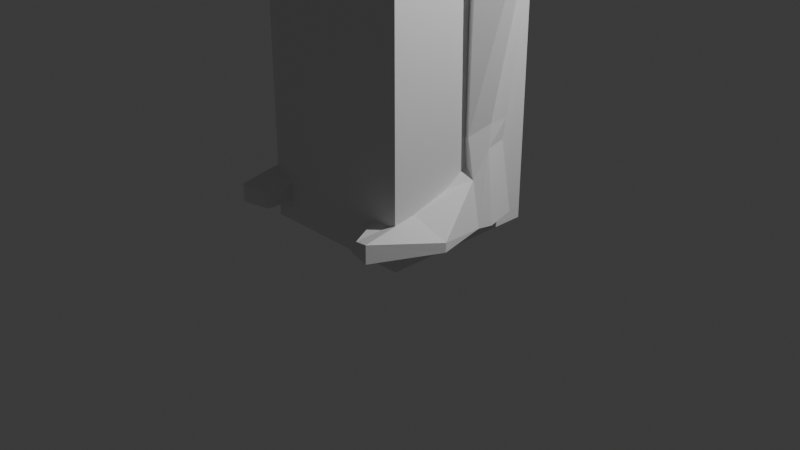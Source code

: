 # Source: CharacterMain.blend  (saved by Blender 4.4.32; exported with 4.5.12 LTS)
import bpy
from mathutils import Matrix  # noqa: F401  (used for matrix-valued properties, if any)

bpy.ops.wm.read_factory_settings(use_empty=True)
scene = bpy.context.scene
scene.name = 'Scene'

# ---- collections
col_collection = bpy.data.collections.new('Collection'); scene.collection.children.link(col_collection)

# ---- materials (node trees are filled in below, after node groups)
mat_material = bpy.data.materials.new('Material')
mat_material.alpha_threshold = 0.0
mat_material.roughness = 0.5
mat_material.line_color = (0.0, 0.0, 0.0, 1.0)

# ---- material node trees
mat_material.use_nodes = True; mat_material.node_tree.nodes.clear()
_N = mat_material.node_tree.nodes; _L = mat_material.node_tree.links
n0 = _N.new('ShaderNodeOutputMaterial'); n0.name = 'Material Output'; n0.location = (300, 300)
n1 = _N.new('ShaderNodeBsdfPrincipled'); n1.name = 'Principled BSDF'; n1.location = (10, 300)
n1.inputs[3].default_value = 1.45
_L.new(n1.outputs[0], n0.inputs[0])
n0.is_active_output = True

# ---- world
world_world = bpy.data.worlds.new('World'); scene.world = world_world
world_world.use_nodes = True; world_world.node_tree.nodes.clear()
_N = world_world.node_tree.nodes; _L = world_world.node_tree.links
n0 = _N.new('ShaderNodeOutputWorld'); n0.name = 'World Output'; n0.location = (300, 300)
n1 = _N.new('ShaderNodeBackground'); n1.name = 'Background'; n1.location = (10, 300)
n1.inputs[0].default_value = (0.05088, 0.05088, 0.05088, 1.0)
_L.new(n1.outputs[0], n0.inputs[0])
n0.is_active_output = True
world_world.color = (0.05088, 0.05088, 0.05088)
world_world.sun_shadow_jitter_overblur = 0.0

# ---- cameras
cam_camera = bpy.data.cameras.new('Camera')
cam_camera.clip_end = 100.0
cam_camera.ortho_scale = 7.314

# ---- lights
light_light = bpy.data.lights.new('Light', 'POINT')
light_light.energy = 1000.0
light_light.shadow_soft_size = 0.1

# ---- meshes
me_cube = bpy.data.meshes.new('Cube')
me_cube.from_pydata([(1.0, 1.0, 1.0), (1.0, 1.0, -1.0), (1.0, -1.0, 1.0), (1.0, -1.0, -1.0), (-1.0, 1.0, 1.0), (-1.0, 1.0, -1.0), (-1.0, -1.0, 1.0), (-1.0, -1.0, -1.0)], [], [(0, 4, 6, 2), (3, 2, 6, 7), (7, 6, 4, 5), (5, 1, 3, 7), (1, 0, 2, 3), (5, 4, 0, 1)])
_uv = me_cube.uv_layers.new(name='UVMap')
_uv.uv.foreach_set('vector', [0.625, 0.5, 0.875, 0.5, 0.875, 0.75, 0.625, 0.75, 0.375, 0.75, 0.625, 0.75, 0.625, 1.0, 0.375, 1.0, 0.375, 0.0, 0.625, 0.0, 0.625, 0.25, 0.375, 0.25, 0.125, 0.5, 0.375, 0.5, 0.375, 0.75, 0.125, 0.75, 0.375, 0.5, 0.625, 0.5, 0.625, 0.75, 0.375, 0.75, 0.375, 0.25, 0.625, 0.25, 0.625, 0.5, 0.375, 0.5])
me_cube.materials.append(mat_material)
me_cube.use_mirror_vertex_groups = False
me_cube.update()
me_cube_007 = bpy.data.meshes.new('Cube.007')
me_cube_007.from_pydata([(0.5, -0.4308, -0.7544), (0.5, -0.4308, 0.2456), (0.3861, 0.4566, -0.828), (0.5, 0.5692, 0.2456), (1.226e-08, 0.5412, -0.9012), (-5.588e-09, 0.6788, 0.3552), (0.5147, 0.6788, -0.2444), (0.4555, 0.05852, -0.8657), (0.6096, 0.06923, 0.3552), (0.5706, -0.4299, -0.2458), (-1.211e-08, -0.5966, -0.8494), (-9.313e-10, -0.5403, 0.3552), (9.313e-09, 0.9087, -0.2544), (0.7447, 0.06923, -0.2444), (-9.313e-09, -0.7564, -0.2544), (-9.313e-10, 0.06923, 0.5192), (0.2967, -0.04806, -1.264), (0.3606, 0.1623, -1.206), (-0.000108, -0.1146, -1.274), (0.5, 0.5692, -0.7544), (1.583e-08, 0.6788, -0.8494), (0.6096, 0.06923, -0.864), (0.4307, -0.4308, -1.262), (0.5113, 0.06923, -1.16), (-1.211e-08, -0.5403, -1.394), (0.3389, 0.4648, -1.189), (-0.001109, 0.5615, -1.184), (1.014, 0.8393, -6.721), (1.329, 0.9365, -1.921), (3.725e-09, 0.7388, -1.79), (1.202, -0.1383, -6.328), (1.82, 0.9512, -2.482), (3.725e-09, -0.9537, -6.263), (1.329, 0.9811, -2.98), (0.6016, 0.5876, -5.451), (0.657, -0.612, -5.375), (0.0, 1.2, -3.588), (0.0, 0.5933, -5.446), (1.513, -0.1529, -3.086), (0.9537, -0.177, -5.394), (1.099, -0.6026, -3.355), (0.0, -0.7825, -3.392), (1.005, -0.5181, -2.156), (1.329, 0.9365, -1.921), (3.725e-09, 0.7388, -1.79), (-6.317e-08, -0.7099, -2.156), (1.52, 0.195, -1.921), (0.9666, -0.8772, -6.554), (0.0, 1.066, -6.519), (-0.007007, -0.836, -7.367), (0.5498, -0.7306, -7.149), (0.6007, 1.029, -7.097), (-0.0153, 1.033, -7.202), (0.3533, 0.02225, -7.773), (0.0, -0.08413, -7.719), (0.2871, 0.4777, -1.617), (3.725e-09, -0.09612, -1.754), (0.3575, 0.24, -1.617), (3.725e-09, 0.5762, -1.615), (0.287, 0.002304, -1.687), (1.452, -0.05054, -8.248), (1.393, 0.6672, -8.221), (0.7334, 0.7146, -8.288), (0.3486, -0.05385, -8.314), (1.135, -0.7223, -8.221), (0.655, -0.6301, -8.243), (1.329, 1.134, -2.46), (1.122, -0.6934, -3.021), (0.0, -1.021, -2.935), (0.0, 1.305, -2.685), (1.554, -0.1921, -2.501), (1.714, 0.6854, -2.935), (1.719, -0.1157, -2.466), (1.663, 0.1519, -2.927), (1.876, 0.6836, -2.021), (1.825, 0.1502, -2.013), (1.344, 0.1043, -15.17), (1.261, 0.4348, -15.17), (0.9769, 0.4579, -15.17), (0.853, 0.09782, -15.17), (1.296, -0.1012, -15.54), (0.9021, -0.02802, -15.17), (0.7164, 0.07253, -11.22), (0.9068, -0.3087, -11.32), (0.922, 0.4395, -11.15), (1.497, 0.07996, -11.26), (1.372, 0.4036, -11.18), (1.234, -0.4414, -11.33), (1.392, 0.7033, -8.234), (0.7326, 0.7507, -8.3), (0.6463, 0.3135, -12.05), (0.8881, 0.7926, -11.89), (1.703, 0.329, -12.02), (1.29, -0.155, -12.23), (0.8853, 0.007854, -12.21), (1.444, 0.7533, -11.89), (0.6463, 0.3135, -12.05), (0.8881, 0.7926, -11.89), (1.703, 0.329, -12.02), (1.444, 0.7533, -11.89), (0.8809, -0.3676, -10.82), (1.408, 0.4625, -10.81), (0.6595, -0.01817, -10.77), (0.8917, 0.5051, -10.79), (1.542, -0.01202, -10.8), (1.243, -0.5181, -10.81), (6.828, 0.1171, -3.307), (6.794, 0.01239, -3.418), (6.801, -0.1387, -3.333), (6.855, 0.09017, -3.168), (6.876, 0.007269, -3.081), (6.842, -0.1412, -3.164), (4.512, 0.3168, -2.533), (4.571, 0.6172, -2.523), (4.455, 0.7585, -2.761), (4.392, 0.6418, -2.994), (4.427, 0.3506, -3.055), (4.44, 0.1835, -2.799), (4.865, 0.1928, -2.605), (4.694, 0.6331, -3.21), (4.768, 0.01401, -2.962), (4.944, 0.5956, -2.592), (4.778, 0.7895, -2.898), (4.752, 0.2381, -3.306), (2.851, 0.7579, -2.239), (2.724, 1.03, -2.642), (3.125, 0.26, -3.031), (3.265, 0.2466, -2.232), (2.711, 0.7714, -3.038), (3.288, -0.0125, -2.628), (0.6852, 0.5575, -4.222), (0.0, 0.8103, -4.285), (0.9832, -0.171, -4.031), (0.7116, -0.6337, -4.35), (0.0, -0.6453, -4.702), (4.416, 0.3577, -2.514), (4.256, 0.6605, -2.951), (4.373, 0.2256, -2.77), (4.416, 0.6471, -2.5), (4.293, 0.7762, -2.727), (4.331, 0.3829, -3.011), (0.7327, -0.01827, -11.13), (0.9282, 0.43, -11.11), (1.476, -0.01221, -11.16), (1.224, -0.471, -11.2), (0.9166, -0.3445, -11.2), (1.359, 0.395, -11.13), (2.044, 0.6421, -2.12), (2.061, 0.8587, -2.499), (1.971, 0.2083, -2.875), (1.991, 0.2086, -2.118), (2.024, 0.6418, -2.877), (1.954, -0.008251, -2.496), (1.458, 0.07857, -16.14), (1.342, 0.5366, -16.14), (0.9485, 0.5688, -16.14), (0.7767, 0.06953, -16.14), (1.41, -0.1004, -16.14), (0.8448, -0.1049, -16.14), (1.296, -0.1012, -15.54), (0.9021, -0.02802, -15.17), (1.41, -0.1004, -16.14), (0.8448, -0.1049, -16.14), (1.159, -1.698, -15.89), (0.8856, -1.603, -15.98), (1.155, -1.697, -16.14), (0.7805, -1.602, -16.14), (0.7694, -1.101, -15.81), (1.576, -0.8291, -16.01), (0.7653, -1.1, -16.14), (1.572, -0.8283, -16.14), (1.147, -0.9279, -15.77), (0.857, 0.1213, -14.85), (0.9672, 0.477, -14.94), (1.342, 0.1288, -14.86), (1.224, -0.1303, -15.0), (0.9893, -0.02413, -14.98), (1.281, 0.4694, -14.89), (7.883, 0.2037, -3.62), (7.905, -0.1624, -3.543), (7.794, -0.5583, -3.626), (7.915, 0.1932, -3.472), (7.946, -0.1357, -3.283), (7.843, -0.5507, -3.445), (6.99, -0.1761, -3.229), (7.026, -0.0265, -3.156), (7.006, 0.07457, -3.235), (6.952, -0.02613, -3.424), (6.955, -0.1753, -3.372), (6.983, 0.09506, -3.353), (7.24, -0.5147, -3.229), (7.266, -0.08608, -3.534), (7.281, -0.06275, -3.143), (7.37, 0.211, -3.275), (7.199, -0.5421, -3.48), (7.328, 0.2395, -3.484), (8.119, 0.1461, -3.701), (8.253, -0.2299, -3.662), (8.055, -0.5471, -3.709), (8.151, 0.1356, -3.553), (8.247, -0.1937, -3.464), (8.104, -0.5396, -3.528), (8.314, 0.08985, -4.071), (8.57, -0.2895, -4.048), (8.271, -0.541, -4.017), (8.378, 0.08181, -3.979), (8.637, -0.2883, -3.88), (8.34, -0.5213, -3.937), (7.555, -0.4583, -3.354), (7.523, -0.4856, -3.57), (7.612, -0.6832, -3.52), (7.493, -0.8372, -3.474), (7.518, -0.8176, -3.377), (7.638, -0.6636, -3.423), (7.885, -0.7472, -3.61), (7.747, -0.9028, -3.563), (7.776, -0.9051, -3.5), (7.914, -0.7494, -3.547), (0.657, -0.612, -5.375), (0.0, -0.7959, -5.623), (2.851, 0.7579, -2.239), (2.724, 1.03, -2.642), (3.125, 0.26, -3.031), (3.265, 0.2466, -2.232), (2.711, 0.7714, -3.038), (3.288, -0.0125, -2.628), (2.851, 0.7579, -2.239), (2.724, 1.03, -2.642), (3.125, 0.26, -3.031), (3.265, 0.2466, -2.232), (2.711, 0.7714, -3.038), (3.288, -0.0125, -2.628), (0.6002, -0.3641, -7.131), (0.8078, 0.7071, -1.769), (0.942, 0.2596, -1.706), (0.0, -0.4171, -2.212), (3.725e-09, 0.6575, -1.703), (0.7051, -0.1039, -1.97)], [(32, 48), (89, 88), (99, 97), (98, 99), (97, 96), (60, 232)], [(12, 5, 3, 6), (20, 12, 6, 19), (19, 6, 13, 21), (6, 3, 8, 13), (13, 8, 1, 9), (21, 13, 9, 0), (0, 9, 14, 10), (9, 1, 11, 14), (3, 5, 15, 8), (8, 15, 11, 1), (0, 10, 24, 22), (21, 0, 22, 23), (2, 4, 20, 19), (7, 2, 19, 21), (16, 17, 23, 22), (18, 16, 22, 24), (17, 7, 21, 23), (4, 2, 25, 26), (2, 7, 17, 25), (69, 29, 28, 66), (70, 46, 42, 67), (67, 42, 45, 68), (66, 28, 74, 31), (27, 34, 39, 30), (130, 33, 38, 132), (47, 35, 219, 32), (133, 40, 41, 134), (30, 39, 35, 47), (132, 38, 40, 133), (48, 37, 34, 27), (131, 36, 33, 130), (54, 52, 51, 53), (47, 32, 49, 50), (49, 54, 53, 50), (48, 27, 51, 52), (47, 50, 65, 64), (233, 55, 57, 234), (59, 57, 17, 16), (234, 57, 59, 237), (233, 43, 44, 236), (237, 59, 56, 235), (18, 16, 17, 25, 26), (57, 55, 25, 17), (56, 59, 16, 18), (55, 58, 26, 25), (58, 56, 18, 26), (176, 172, 79, 81), (53, 51, 62, 63), (50, 53, 63, 65), (51, 27, 61, 62), (30, 47, 64, 60), (27, 30, 60, 61), (46, 70, 72, 75), (40, 67, 68, 41), (38, 70, 67, 40), (36, 69, 66, 33), (122, 121, 110, 109), (121, 118, 111, 110), (70, 38, 73, 72), (28, 46, 75, 74), (33, 66, 31, 71), (38, 33, 71, 73), (76, 80, 157, 153), (172, 173, 78, 79), (177, 174, 76, 77), (174, 175, 80, 76), (175, 176, 81, 80), (173, 177, 77, 78), (142, 146, 86, 84), (144, 145, 83, 87), (143, 144, 87, 85), (146, 143, 85, 86), (141, 142, 84, 82), (145, 141, 82, 83), (84, 86, 95, 91), (87, 83, 94, 93), (85, 87, 93, 92), (86, 85, 92, 95), (82, 84, 91, 90), (83, 82, 90, 94), (65, 63, 102, 100), (63, 62, 103, 102), (61, 60, 104, 101), (60, 64, 105, 104), (64, 65, 100, 105), (62, 61, 101, 103), (193, 192, 182, 181), (192, 190, 208), (123, 119, 106, 107), (118, 120, 108, 111), (119, 122, 109, 106), (120, 123, 107, 108), (137, 140, 116, 117), (136, 139, 114, 115), (135, 137, 117, 112), (140, 136, 115, 116), (138, 135, 112, 113), (139, 138, 113, 114), (117, 116, 123, 120), (115, 114, 122, 119), (112, 117, 120, 118), (116, 115, 119, 123), (113, 112, 118, 121), (114, 113, 121, 122), (148, 147, 124, 125), (147, 150, 127, 124), (149, 151, 128, 126), (150, 152, 129, 127), (151, 148, 125, 128), (152, 149, 126, 129), (37, 131, 130, 34), (39, 132, 133, 35), (35, 133, 134, 219), (34, 130, 132, 39), (125, 124, 138, 139), (124, 127, 135, 138), (126, 128, 136, 140), (127, 129, 137, 135), (128, 125, 139, 136), (129, 126, 140, 137), (100, 102, 141, 145), (102, 103, 142, 141), (101, 104, 143, 146), (104, 105, 144, 143), (105, 100, 145, 144), (103, 101, 146, 142), (72, 73, 149, 152), (71, 31, 148, 151), (75, 72, 152, 150), (73, 71, 151, 149), (74, 75, 150, 147), (31, 74, 147, 148), (154, 153, 157, 158, 156, 155), (80, 81, 160, 159), (78, 77, 154, 155), (81, 79, 156, 158), (79, 78, 155, 156), (77, 76, 153, 154), (171, 167, 164, 163), (81, 158, 162, 160), (157, 80, 159, 161), (158, 157, 161, 162), (163, 164, 166, 165), (167, 169, 166, 164), (169, 170, 165, 166), (170, 168, 163, 165), (161, 159, 168, 170), (162, 161, 170, 169), (160, 162, 169, 167), (159, 160, 167, 171), (168, 171, 163), (168, 159, 171), (91, 95, 177, 173), (93, 94, 176, 175), (92, 93, 175, 174), (95, 92, 174, 177), (90, 91, 173, 172), (94, 90, 172, 176), (194, 191, 209), (209, 208, 213, 210), (195, 193, 181, 178), (191, 195, 178, 179), (107, 106, 189, 187), (106, 109, 186, 189), (111, 108, 188, 184), (108, 107, 187, 188), (110, 111, 184, 185), (109, 110, 185, 186), (187, 189, 195, 191), (189, 186, 193, 195), (184, 188, 194, 190), (188, 187, 191, 194), (185, 184, 190, 192), (186, 185, 192, 193), (182, 183, 201, 200), (178, 181, 199, 196), (179, 178, 196, 197), (183, 180, 198, 201), (181, 182, 200, 199), (180, 179, 197, 198), (200, 201, 207, 206), (196, 199, 205, 202), (197, 196, 202, 203), (201, 198, 204, 207), (199, 200, 206, 205), (198, 197, 203, 204), (204, 203, 206, 207), (202, 205, 206, 203), (208, 209, 180, 183), (208, 183, 182, 192), (209, 191, 179, 180), (210, 213, 217, 214), (194, 209, 210, 211), (208, 190, 212, 213), (190, 194, 211, 212), (216, 215, 214, 217), (212, 211, 215, 216), (213, 212, 216, 217), (211, 210, 214, 215), (35, 219, 218), (127, 124, 220, 223), (125, 128, 224, 221), (128, 126, 222, 224), (124, 125, 221, 220), (126, 129, 225, 222), (129, 127, 223, 225), (222, 225, 231, 228), (225, 223, 229, 231), (223, 220, 226, 229), (221, 224, 230, 227), (224, 222, 228, 230), (220, 221, 227, 226), (42, 237, 235, 45), (55, 233, 236, 58), (46, 234, 237, 42), (43, 233, 234, 46)])
_uv = me_cube_007.uv_layers.new(name='UVMap')
_uv.uv.foreach_set('vector', [0.5, 0.375, 0.625, 0.375, 0.625, 0.5, 0.5, 0.5, 0.375, 0.375, 0.5, 0.375, 0.5, 0.5, 0.375, 0.5, 0.375, 0.5, 0.5, 0.5, 0.5, 0.625, 0.375, 0.625, 0.5, 0.5, 0.625, 0.5, 0.625, 0.625, 0.5, 0.625, 0.5, 0.625, 0.625, 0.625, 0.625, 0.75, 0.5, 0.75, 0.375, 0.625, 0.5, 0.625, 0.5, 0.75, 0.375, 0.75, 0.375, 0.75, 0.5, 0.75, 0.5, 0.875, 0.375, 0.875, 0.5, 0.75, 0.625, 0.75, 0.625, 0.875, 0.5, 0.875, 0.625, 0.5, 0.75, 0.5, 0.75, 0.625, 0.625, 0.625, 0.625, 0.625, 0.75, 0.625, 0.75, 0.75, 0.625, 0.75, 0.375, 0.75, 0.375, 0.875, 0.375, 0.875, 0.375, 0.75, 0.375, 0.625, 0.375, 0.75, 0.375, 0.75, 0.375, 0.625, 0.3412, 0.5335, 0.25, 0.5282, 0.25, 0.5, 0.375, 0.5, 0.34, 0.625, 0.3412, 0.5335, 0.375, 0.5, 0.375, 0.625, 0.3349, 0.7152, 0.3361, 0.625, 0.375, 0.625, 0.375, 0.75, 0.25, 0.7195, 0.3349, 0.7152, 0.375, 0.75, 0.25, 0.75, 0.3361, 0.625, 0.34, 0.625, 0.375, 0.625, 0.375, 0.625, 0.25, 0.5282, 0.3412, 0.5335, 0.3412, 0.5335, 0.25, 0.5282, 0.3412, 0.5335, 0.34, 0.625, 0.3361, 0.625, 0.3412, 0.5335, 0.5833, 0.375, 0.625, 0.375, 0.625, 0.5, 0.5833, 0.5, 0.5833, 0.625, 0.625, 0.625, 0.625, 0.75, 0.5833, 0.75, 0.5833, 0.75, 0.625, 0.75, 0.625, 0.875, 0.5833, 0.875, 0.5833, 0.5, 0.625, 0.5, 0.625, 0.5, 0.5833, 0.5, 0.375, 0.5, 0.4583, 0.5, 0.4583, 0.625, 0.375, 0.625, 0.5, 0.5, 0.5417, 0.5, 0.5417, 0.625, 0.5, 0.625, 0.375, 0.75, 0.4583, 0.75, 0.4583, 0.875, 0.375, 0.875, 0.5, 0.75, 0.5417, 0.75, 0.5417, 0.875, 0.5, 0.875, 0.375, 0.625, 0.4583, 0.625, 0.4583, 0.75, 0.375, 0.75, 0.5, 0.625, 0.5417, 0.625, 0.5417, 0.75, 0.5, 0.75, 0.375, 0.375, 0.4583, 0.375, 0.4583, 0.5, 0.375, 0.5, 0.5, 0.375, 0.5417, 0.375, 0.5417, 0.5, 0.5, 0.5, 0.375, 0.625, 0.375, 0.375, 0.375, 0.5, 0.375, 0.625, 0.375, 0.75, 0.375, 0.875, 0.375, 0.875, 0.375, 0.75, 0.375, 0.875, 0.375, 0.625, 0.375, 0.625, 0.375, 0.75, 0.375, 0.375, 0.375, 0.5, 0.375, 0.5, 0.375, 0.375, 0.375, 0.75, 0.375, 0.75, 0.375, 0.75, 0.375, 0.75, 0.6736, 0.5445, 0.7222, 0.589, 0.701, 0.625, 0.663, 0.625, 0.7322, 0.6715, 0.7132, 0.6441, 0.7132, 0.6441, 0.7322, 0.6715, 0.6691, 0.6346, 0.7132, 0.6441, 0.7322, 0.6715, 0.6786, 0.7107, 0.6736, 0.5445, 0.625, 0.5, 0.75, 0.5, 0.7462, 0.5274, 0.6786, 0.7107, 0.7322, 0.6715, 0.75, 0.6971, 0.75, 0.7236, 0.75, 0.6971, 0.7322, 0.6715, 0.7132, 0.6441, 0.7282, 0.5983, 0.7424, 0.5549, 0.701, 0.625, 0.7222, 0.589, 0.7222, 0.589, 0.701, 0.625, 0.75, 0.6971, 0.7322, 0.6715, 0.7322, 0.6715, 0.75, 0.6971, 0.7222, 0.589, 0.7424, 0.5549, 0.7424, 0.5549, 0.7222, 0.589, 0.0, 0.0, 0.0, 0.0, 0.0, 0.0, 0.0, 0.0, 0.375, 0.75, 0.375, 0.625, 0.375, 0.625, 0.375, 0.75, 0.375, 0.625, 0.375, 0.5, 0.375, 0.5, 0.375, 0.625, 0.375, 0.75, 0.375, 0.625, 0.375, 0.625, 0.375, 0.75, 0.375, 0.5, 0.375, 0.5, 0.375, 0.5, 0.375, 0.5, 0.375, 0.625, 0.375, 0.75, 0.375, 0.75, 0.375, 0.625, 0.375, 0.5, 0.375, 0.625, 0.375, 0.625, 0.375, 0.5, 0.625, 0.625, 0.5833, 0.625, 0.5833, 0.625, 0.625, 0.625, 0.5417, 0.75, 0.5833, 0.75, 0.5833, 0.875, 0.5417, 0.875, 0.5417, 0.625, 0.5833, 0.625, 0.5833, 0.75, 0.5417, 0.75, 0.5417, 0.375, 0.5833, 0.375, 0.5833, 0.5, 0.5417, 0.5, 0.5833, 0.5, 0.625, 0.5, 0.625, 0.5, 0.5833, 0.5, 0.0, 0.0, 0.0, 0.0, 0.0, 0.0, 0.0, 0.0, 0.5833, 0.625, 0.5417, 0.625, 0.5417, 0.625, 0.5833, 0.625, 0.0, 0.0, 0.0, 0.0, 0.0, 0.0, 0.0, 0.0, 0.5417, 0.5, 0.5833, 0.5, 0.5833, 0.5, 0.5417, 0.5, 0.5417, 0.625, 0.5417, 0.5, 0.5417, 0.5, 0.5417, 0.625, 0.375, 0.625, 0.375, 0.75, 0.375, 0.75, 0.375, 0.625, 0.375, 0.625, 0.375, 0.5, 0.375, 0.5, 0.375, 0.625, 0.375, 0.5, 0.375, 0.625, 0.375, 0.625, 0.375, 0.5, 0.375, 0.625, 0.375, 0.75, 0.375, 0.75, 0.375, 0.625, 0.375, 0.75, 0.375, 0.75, 0.375, 0.75, 0.375, 0.75, 0.375, 0.5, 0.375, 0.5, 0.375, 0.5, 0.375, 0.5, 0.375, 0.5, 0.375, 0.5, 0.375, 0.5, 0.375, 0.5, 0.375, 0.75, 0.375, 0.75, 0.375, 0.75, 0.375, 0.75, 0.375, 0.6291, 0.375, 0.75, 0.375, 0.75, 0.375, 0.625, 0.375, 0.5, 0.375, 0.6291, 0.375, 0.625, 0.375, 0.5, 0.375, 0.6301, 0.375, 0.5, 0.375, 0.5, 0.375, 0.625, 0.375, 0.75, 0.375, 0.6301, 0.375, 0.625, 0.375, 0.75, 0.375, 0.5, 0.375, 0.5, 0.375, 0.5, 0.375, 0.5, 0.375, 0.75, 0.375, 0.75, 0.375, 0.75, 0.375, 0.75, 0.375, 0.625, 0.375, 0.75, 0.375, 0.75, 0.375, 0.625, 0.375, 0.5, 0.375, 0.625, 0.375, 0.625, 0.375, 0.5, 0.375, 0.625, 0.375, 0.5, 0.375, 0.5, 0.375, 0.625, 0.375, 0.75, 0.375, 0.625, 0.375, 0.625, 0.375, 0.75, 0.375, 0.75, 0.375, 0.625, 0.375, 0.625, 0.375, 0.75, 0.375, 0.625, 0.375, 0.5, 0.375, 0.5, 0.375, 0.625, 0.375, 0.5, 0.375, 0.625, 0.375, 0.625, 0.375, 0.5, 0.375, 0.625, 0.375, 0.75, 0.375, 0.75, 0.375, 0.625, 0.375, 0.75, 0.375, 0.75, 0.375, 0.75, 0.375, 0.75, 0.375, 0.5, 0.375, 0.5, 0.375, 0.5, 0.375, 0.5, 0.5833, 0.5, 0.625, 0.5, 0.625, 0.5, 0.5833, 0.5, 0.0, 0.0, 0.0, 0.0, 0.0, 0.0, 0.5417, 0.625, 0.5417, 0.5, 0.5417, 0.5, 0.5417, 0.625, 0.625, 0.625, 0.5833, 0.625, 0.5833, 0.625, 0.625, 0.625, 0.5417, 0.5, 0.5833, 0.5, 0.5833, 0.5, 0.5417, 0.5, 0.5833, 0.625, 0.5417, 0.625, 0.5417, 0.625, 0.5833, 0.625, 0.5935, 0.625, 0.5445, 0.625, 0.5417, 0.625, 0.5833, 0.625, 0.5495, 0.5, 0.5845, 0.5, 0.5833, 0.5, 0.5417, 0.5, 0.6402, 0.625, 0.5935, 0.625, 0.5833, 0.625, 0.625, 0.625, 0.5445, 0.625, 0.5495, 0.5, 0.5417, 0.5, 0.5417, 0.625, 0.0, 0.0, 0.0, 0.0, 0.0, 0.0, 0.0, 0.0, 0.5845, 0.5, 0.6371, 0.5, 0.625, 0.5, 0.5833, 0.5, 0.5833, 0.625, 0.5417, 0.625, 0.5417, 0.625, 0.5833, 0.625, 0.5417, 0.5, 0.5833, 0.5, 0.5833, 0.5, 0.5417, 0.5, 0.625, 0.625, 0.5833, 0.625, 0.5833, 0.625, 0.625, 0.625, 0.5417, 0.625, 0.5417, 0.5, 0.5417, 0.5, 0.5417, 0.625, 0.0, 0.0, 0.0, 0.0, 0.0, 0.0, 0.0, 0.0, 0.5833, 0.5, 0.625, 0.5, 0.625, 0.5, 0.5833, 0.5, 0.5833, 0.5, 0.625, 0.5, 0.625, 0.5, 0.5833, 0.5, 0.0, 0.0, 0.0, 0.0, 0.0, 0.0, 0.0, 0.0, 0.5417, 0.625, 0.5417, 0.5, 0.5417, 0.5, 0.5417, 0.625, 0.625, 0.625, 0.5833, 0.625, 0.5833, 0.625, 0.625, 0.625, 0.5417, 0.5, 0.5833, 0.5, 0.5833, 0.5, 0.5417, 0.5, 0.5833, 0.625, 0.5417, 0.625, 0.5417, 0.625, 0.5833, 0.625, 0.4583, 0.375, 0.5, 0.375, 0.5, 0.5, 0.4583, 0.5, 0.4583, 0.625, 0.5, 0.625, 0.5, 0.75, 0.4583, 0.75, 0.4583, 0.75, 0.5, 0.75, 0.5, 0.875, 0.4583, 0.875, 0.4583, 0.5, 0.5, 0.5, 0.5, 0.625, 0.4583, 0.625, 0.5833, 0.5, 0.625, 0.5, 0.6371, 0.5, 0.5845, 0.5, 0.0, 0.0, 0.0, 0.0, 0.0, 0.0, 0.0, 0.0, 0.5417, 0.625, 0.5417, 0.5, 0.5495, 0.5, 0.5445, 0.625, 0.625, 0.625, 0.5833, 0.625, 0.5935, 0.625, 0.6402, 0.625, 0.5417, 0.5, 0.5833, 0.5, 0.5845, 0.5, 0.5495, 0.5, 0.5833, 0.625, 0.5417, 0.625, 0.5445, 0.625, 0.5935, 0.625, 0.375, 0.75, 0.375, 0.625, 0.375, 0.6301, 0.375, 0.75, 0.375, 0.625, 0.375, 0.5, 0.375, 0.5, 0.375, 0.6301, 0.375, 0.5, 0.375, 0.625, 0.375, 0.6291, 0.375, 0.5, 0.375, 0.625, 0.375, 0.75, 0.375, 0.75, 0.375, 0.6291, 0.375, 0.75, 0.375, 0.75, 0.375, 0.75, 0.375, 0.75, 0.375, 0.5, 0.375, 0.5, 0.375, 0.5, 0.375, 0.5, 0.5833, 0.625, 0.5417, 0.625, 0.5417, 0.625, 0.5833, 0.625, 0.5417, 0.5, 0.5833, 0.5, 0.5833, 0.5, 0.5417, 0.5, 0.625, 0.625, 0.5833, 0.625, 0.5833, 0.625, 0.625, 0.625, 0.5417, 0.625, 0.5417, 0.5, 0.5417, 0.5, 0.5417, 0.625, 0.0, 0.0, 0.0, 0.0, 0.0, 0.0, 0.0, 0.0, 0.5833, 0.5, 0.625, 0.5, 0.625, 0.5, 0.5833, 0.5, 0.375, 0.5, 0.375, 0.625, 0.375, 0.75, 0.375, 0.75, 0.375, 0.625, 0.375, 0.5, 0.375, 0.75, 0.375, 0.75, 0.375, 0.75, 0.375, 0.75, 0.375, 0.5, 0.375, 0.5, 0.375, 0.5, 0.375, 0.5, 0.375, 0.75, 0.375, 0.625, 0.375, 0.625, 0.375, 0.75, 0.375, 0.625, 0.375, 0.5, 0.375, 0.5, 0.375, 0.625, 0.375, 0.5, 0.375, 0.625, 0.375, 0.625, 0.375, 0.5, 0.375, 0.75, 0.375, 0.75, 0.375, 0.75, 0.375, 0.75, 0.375, 0.75, 0.375, 0.75, 0.375, 0.75, 0.375, 0.75, 0.375, 0.75, 0.375, 0.75, 0.375, 0.75, 0.375, 0.75, 0.375, 0.75, 0.375, 0.75, 0.375, 0.75, 0.375, 0.75, 0.375, 0.75, 0.375, 0.75, 0.375, 0.75, 0.375, 0.75, 0.375, 0.75, 0.375, 0.75, 0.375, 0.75, 0.375, 0.75, 0.375, 0.75, 0.375, 0.75, 0.375, 0.75, 0.375, 0.75, 0.375, 0.75, 0.375, 0.75, 0.375, 0.75, 0.375, 0.75, 0.375, 0.75, 0.375, 0.75, 0.375, 0.75, 0.375, 0.75, 0.375, 0.75, 0.375, 0.75, 0.375, 0.75, 0.375, 0.75, 0.375, 0.75, 0.375, 0.75, 0.375, 0.75, 0.375, 0.75, 0.375, 0.75, 0.375, 0.75, 0.375, 0.75, 0.375, 0.75, 0.375, 0.75, 0.375, 0.75, 0.375, 0.75, 0.375, 0.75, 0.375, 0.75, 0.375, 0.75, 0.375, 0.5, 0.375, 0.5, 0.375, 0.5, 0.375, 0.5, 0.375, 0.75, 0.375, 0.75, 0.375, 0.75, 0.375, 0.75, 0.375, 0.625, 0.375, 0.75, 0.375, 0.75, 0.375, 0.625, 0.375, 0.5, 0.375, 0.625, 0.375, 0.625, 0.375, 0.5, 0.375, 0.625, 0.375, 0.5, 0.375, 0.5, 0.375, 0.625, 0.375, 0.75, 0.375, 0.625, 0.375, 0.625, 0.375, 0.75, 0.5833, 0.625, 0.5417, 0.625, 0.5833, 0.625, 0.5833, 0.625, 0.625, 0.625, 0.625, 0.625, 0.5833, 0.625, 0.5417, 0.5, 0.5833, 0.5, 0.5833, 0.5, 0.5417, 0.5, 0.5417, 0.625, 0.5417, 0.5, 0.5417, 0.5, 0.5417, 0.625, 0.5417, 0.625, 0.5417, 0.5, 0.5417, 0.5, 0.5417, 0.625, 0.5417, 0.5, 0.5833, 0.5, 0.5833, 0.5, 0.5417, 0.5, 0.625, 0.625, 0.5833, 0.625, 0.5833, 0.625, 0.625, 0.625, 0.5833, 0.625, 0.5417, 0.625, 0.5417, 0.625, 0.5833, 0.625, 0.0, 0.0, 0.0, 0.0, 0.0, 0.0, 0.0, 0.0, 0.5833, 0.5, 0.625, 0.5, 0.625, 0.5, 0.5833, 0.5, 0.5417, 0.625, 0.5417, 0.5, 0.5417, 0.5, 0.5417, 0.625, 0.5417, 0.5, 0.5833, 0.5, 0.5833, 0.5, 0.5417, 0.5, 0.625, 0.625, 0.5833, 0.625, 0.5833, 0.625, 0.625, 0.625, 0.5833, 0.625, 0.5417, 0.625, 0.5417, 0.625, 0.5833, 0.625, 0.0, 0.0, 0.0, 0.0, 0.0, 0.0, 0.0, 0.0, 0.5833, 0.5, 0.625, 0.5, 0.625, 0.5, 0.5833, 0.5, 0.0, 0.0, 0.0, 0.0, 0.0, 0.0, 0.0, 0.0, 0.5417, 0.5, 0.5833, 0.5, 0.5833, 0.5, 0.5417, 0.5, 0.5417, 0.625, 0.5417, 0.5, 0.5417, 0.5, 0.5417, 0.625, 0.625, 0.625, 0.5833, 0.625, 0.5833, 0.625, 0.625, 0.625, 0.5833, 0.5, 0.625, 0.5, 0.625, 0.5, 0.5833, 0.5, 0.5833, 0.625, 0.5417, 0.625, 0.5417, 0.625, 0.5833, 0.625, 0.0, 0.0, 0.0, 0.0, 0.0, 0.0, 0.0, 0.0, 0.5417, 0.5, 0.5833, 0.5, 0.5833, 0.5, 0.5417, 0.5, 0.5417, 0.625, 0.5417, 0.5, 0.5417, 0.5, 0.5417, 0.625, 0.625, 0.625, 0.5833, 0.625, 0.5833, 0.625, 0.625, 0.625, 0.5833, 0.5, 0.625, 0.5, 0.625, 0.5, 0.5833, 0.5, 0.5833, 0.625, 0.5417, 0.625, 0.5417, 0.625, 0.5833, 0.625, 0.5833, 0.625, 0.5417, 0.625, 0.0, 0.0, 0.625, 0.625, 0.5417, 0.5, 0.5833, 0.5, 0.625, 0.5, 0.5417, 0.625, 0.625, 0.625, 0.5833, 0.625, 0.5833, 0.625, 0.625, 0.625, 0.0, 0.0, 0.0, 0.0, 0.0, 0.0, 0.0, 0.0, 0.5833, 0.625, 0.5417, 0.625, 0.5417, 0.625, 0.5833, 0.625, 0.5833, 0.625, 0.625, 0.625, 0.625, 0.625, 0.5833, 0.625, 0.5833, 0.625, 0.5833, 0.625, 0.5833, 0.625, 0.5833, 0.625, 0.0, 0.0, 0.0, 0.0, 0.0, 0.0, 0.0, 0.0, 0.625, 0.625, 0.5833, 0.625, 0.5833, 0.625, 0.625, 0.625, 0.625, 0.625, 0.5833, 0.625, 0.5833, 0.625, 0.625, 0.625, 0.625, 0.625, 0.5833, 0.625, 0.5833, 0.625, 0.625, 0.625, 0.0, 0.0, 0.0, 0.0, 0.0, 0.0, 0.0, 0.0, 0.5833, 0.625, 0.5833, 0.625, 0.5833, 0.625, 0.5833, 0.625, 0.4583, 0.75, 0.4583, 0.875, 0.4583, 0.75, 0.0, 0.0, 0.0, 0.0, 0.0, 0.0, 0.0, 0.0, 0.5833, 0.5, 0.5417, 0.5, 0.5417, 0.5, 0.5833, 0.5, 0.5417, 0.5, 0.5417, 0.625, 0.5417, 0.625, 0.5417, 0.5, 0.625, 0.5, 0.5833, 0.5, 0.5833, 0.5, 0.625, 0.5, 0.5417, 0.625, 0.5833, 0.625, 0.5833, 0.625, 0.5417, 0.625, 0.5833, 0.625, 0.625, 0.625, 0.625, 0.625, 0.5833, 0.625, 0.5417, 0.625, 0.5833, 0.625, 0.5833, 0.625, 0.5417, 0.625, 0.5833, 0.625, 0.625, 0.625, 0.625, 0.625, 0.5833, 0.625, 0.0, 0.0, 0.0, 0.0, 0.0, 0.0, 0.0, 0.0, 0.5833, 0.5, 0.5417, 0.5, 0.5417, 0.5, 0.5833, 0.5, 0.5417, 0.5, 0.5417, 0.625, 0.5417, 0.625, 0.5417, 0.5, 0.625, 0.5, 0.5833, 0.5, 0.5833, 0.5, 0.625, 0.5, 0.625, 0.75, 0.6786, 0.7107, 0.75, 0.7236, 0.75, 0.75, 0.7222, 0.589, 0.6736, 0.5445, 0.7462, 0.5274, 0.7424, 0.5549, 0.625, 0.625, 0.6691, 0.6346, 0.6786, 0.7107, 0.625, 0.75, 0.625, 0.5, 0.6736, 0.5445, 0.663, 0.625, 0.625, 0.625])
me_cube_007.update()

# ---- objects
ob_cube = bpy.data.objects.new('Cube', me_cube)
ob_light = bpy.data.objects.new('Light', light_light)
ob_camera = bpy.data.objects.new('Camera', cam_camera)
ob_cube_002 = bpy.data.objects.new('Cube.002', me_cube_007)

# ---- transforms, parenting, visibility, modifiers, constraints
ob_cube.location = (0.0, 0.0, 0.8868)
ob_cube.scale = (0.8485, 0.8485, 0.8485)
ob_cube.lock_rotations_4d = False
ob_cube.empty_display_type = 'ARROWS'
ob_cube.hide_select = True
ob_cube.display_type = 'WIRE'
ob_cube.lineart.crease_threshold = 0.0
_m = ob_cube.modifiers.new('Array', 'ARRAY')
_m.count = 8
_m.relative_offset_displace = (0.0, 0.0, 1.0)
ob_light.location = (4.076, 1.005, 5.904)
ob_light.rotation_euler = (0.6503, 0.05522, 1.866)
ob_light.lock_rotations_4d = False
ob_light.empty_display_type = 'ARROWS'
ob_light.color = (0.0, 0.0, 0.0, 0.0)
ob_light.lineart.crease_threshold = 0.0
ob_camera.location = (7.359, -6.926, 4.958)
ob_camera.rotation_euler = (1.109, 0.0, 0.8149)
ob_camera.lock_rotations_4d = False
ob_camera.empty_display_type = 'ARROWS'
ob_camera.color = (0.0, 0.0, 0.0, 0.0)
ob_camera.display_type = 'WIRE'
ob_camera.lineart.crease_threshold = 0.0
ob_cube_002.location = (-0.04303, 0.1103, 12.86)
ob_cube_002.scale = (0.7806, 0.7806, 0.7806)
_m = ob_cube_002.modifiers.new('Mirror', 'MIRROR')
_m.use_clip = True

# ---- collection membership
col_collection.objects.link(ob_cube)
col_collection.objects.link(ob_light)
col_collection.objects.link(ob_camera)
col_collection.objects.link(ob_cube_002)

# ---- scene / render settings (as saved in the file)
scene.camera = ob_camera
scene.frame_start = 1; scene.frame_end = 250; scene.frame_set(1)
scene.render.engine = 'BLENDER_EEVEE_NEXT'
bpy.context.view_layer.update()
